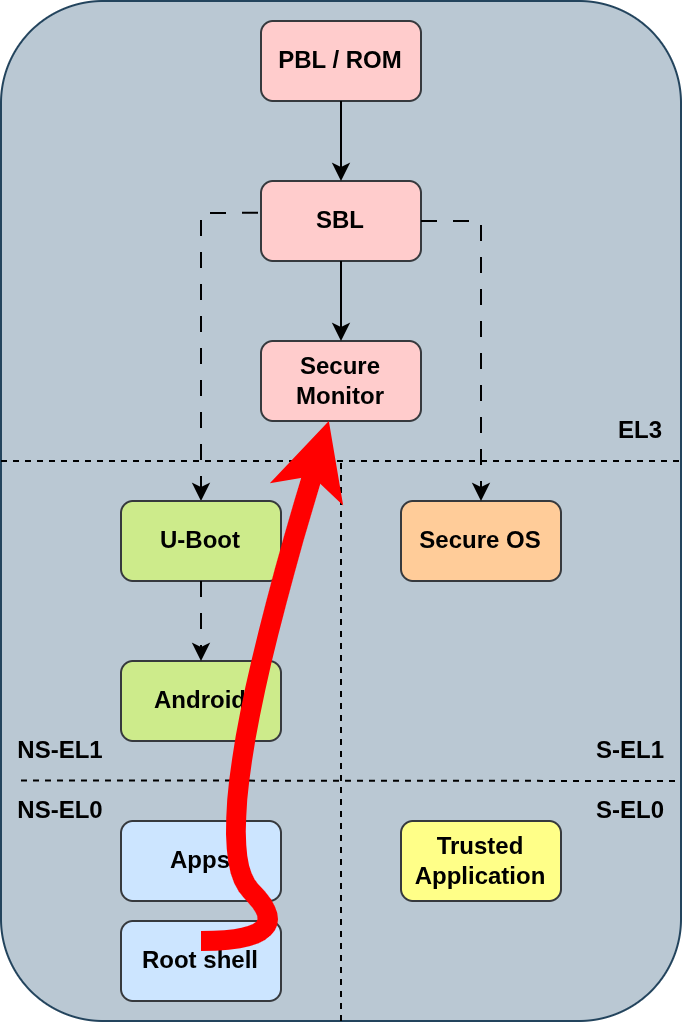

The diagram above was exported from draw.io. Its source (the exported page's mxGraphModel, read from the mxfile embedded in the PNG):
<mxGraphModel dx="2225" dy="800" grid="1" gridSize="10" guides="1" tooltips="1" connect="1" arrows="1" fold="1" page="0" pageScale="1" pageWidth="850" pageHeight="1100" math="0" shadow="0">
  <root>
    <mxCell id="0" />
    <mxCell id="1" parent="0" />
    <mxCell id="2" value="" style="rounded=1;whiteSpace=wrap;html=1;fillStyle=solid;fillColor=#bac8d3;strokeColor=#23445d;" vertex="1" parent="1">
      <mxGeometry x="360" y="110" width="340" height="510" as="geometry" />
    </mxCell>
    <mxCell id="3" value="" style="endArrow=classic;html=1;rounded=0;exitX=-0.019;exitY=0.397;exitDx=0;exitDy=0;entryX=0.5;entryY=0;entryDx=0;entryDy=0;exitPerimeter=0;dashed=1;dashPattern=8 8;" edge="1" source="5" target="6" parent="1">
      <mxGeometry width="50" height="50" relative="1" as="geometry">
        <mxPoint x="450" y="180" as="sourcePoint" />
        <mxPoint x="370" y="240" as="targetPoint" />
        <Array as="points">
          <mxPoint x="460" y="216" />
        </Array>
      </mxGeometry>
    </mxCell>
    <mxCell id="4" value="PBL / ROM" style="rounded=1;whiteSpace=wrap;html=1;fontStyle=1;fillColor=#ffcccc;strokeColor=#36393d;" vertex="1" parent="1">
      <mxGeometry x="490" y="120" width="80" height="40" as="geometry" />
    </mxCell>
    <mxCell id="5" value="SBL" style="rounded=1;whiteSpace=wrap;html=1;fontStyle=1;fillColor=#ffcccc;strokeColor=#36393d;" vertex="1" parent="1">
      <mxGeometry x="490" y="200" width="80" height="40" as="geometry" />
    </mxCell>
    <mxCell id="6" value="U-Boot" style="rounded=1;whiteSpace=wrap;html=1;fontStyle=1;fillColor=#cdeb8b;strokeColor=#36393d;" vertex="1" parent="1">
      <mxGeometry x="420" y="360" width="80" height="40" as="geometry" />
    </mxCell>
    <mxCell id="7" value="Secure Monitor" style="rounded=1;whiteSpace=wrap;html=1;fontStyle=1;fillColor=#ffcccc;strokeColor=#36393d;" vertex="1" parent="1">
      <mxGeometry x="490" y="280" width="80" height="40" as="geometry" />
    </mxCell>
    <mxCell id="8" value="Secure OS" style="rounded=1;whiteSpace=wrap;html=1;fontStyle=1;fillColor=#ffcc99;strokeColor=#36393d;" vertex="1" parent="1">
      <mxGeometry x="560" y="360" width="80" height="40" as="geometry" />
    </mxCell>
    <mxCell id="9" value="Android" style="rounded=1;whiteSpace=wrap;html=1;fontStyle=1;fillColor=#cdeb8b;strokeColor=#36393d;" vertex="1" parent="1">
      <mxGeometry x="420" y="440" width="80" height="40" as="geometry" />
    </mxCell>
    <mxCell id="10" value="Apps" style="rounded=1;whiteSpace=wrap;html=1;fontStyle=1;fillColor=#cce5ff;strokeColor=#36393d;" vertex="1" parent="1">
      <mxGeometry x="420" y="520" width="80" height="40" as="geometry" />
    </mxCell>
    <mxCell id="11" value="Trusted Application" style="rounded=1;whiteSpace=wrap;html=1;fontStyle=1;fillColor=#ffff88;strokeColor=#36393d;" vertex="1" parent="1">
      <mxGeometry x="560" y="520" width="80" height="40" as="geometry" />
    </mxCell>
    <mxCell id="12" value="" style="endArrow=classic;html=1;rounded=0;exitX=0.5;exitY=1;exitDx=0;exitDy=0;entryX=0.5;entryY=0;entryDx=0;entryDy=0;" edge="1" source="4" target="5" parent="1">
      <mxGeometry width="50" height="50" relative="1" as="geometry">
        <mxPoint x="420" y="410" as="sourcePoint" />
        <mxPoint x="470" y="360" as="targetPoint" />
      </mxGeometry>
    </mxCell>
    <mxCell id="13" value="" style="endArrow=classic;html=1;rounded=0;exitX=0.5;exitY=1;exitDx=0;exitDy=0;entryX=0.5;entryY=0;entryDx=0;entryDy=0;dashed=1;dashPattern=8 8;" edge="1" source="6" target="9" parent="1">
      <mxGeometry width="50" height="50" relative="1" as="geometry">
        <mxPoint x="530" y="300" as="sourcePoint" />
        <mxPoint x="450" y="360" as="targetPoint" />
        <Array as="points" />
      </mxGeometry>
    </mxCell>
    <mxCell id="14" value="" style="endArrow=none;dashed=1;html=1;rounded=0;strokeWidth=1;entryX=1.001;entryY=0.451;entryDx=0;entryDy=0;entryPerimeter=0;" edge="1" target="2" parent="1">
      <mxGeometry width="50" height="50" relative="1" as="geometry">
        <mxPoint x="360" y="340" as="sourcePoint" />
        <mxPoint x="675" y="300" as="targetPoint" />
      </mxGeometry>
    </mxCell>
    <mxCell id="15" value="NS-EL0" style="text;html=1;align=center;verticalAlign=middle;whiteSpace=wrap;rounded=0;fontStyle=1" vertex="1" parent="1">
      <mxGeometry x="360" y="500" width="60" height="30" as="geometry" />
    </mxCell>
    <mxCell id="16" value="NS-EL1" style="text;html=1;align=center;verticalAlign=middle;whiteSpace=wrap;rounded=0;fontStyle=1" vertex="1" parent="1">
      <mxGeometry x="360" y="470" width="60" height="30" as="geometry" />
    </mxCell>
    <mxCell id="17" value="" style="endArrow=none;dashed=1;html=1;rounded=0;strokeWidth=1;exitX=0.5;exitY=1;exitDx=0;exitDy=0;" edge="1" source="2" parent="1">
      <mxGeometry width="50" height="50" relative="1" as="geometry">
        <mxPoint x="530" y="560" as="sourcePoint" />
        <mxPoint x="530" y="340" as="targetPoint" />
      </mxGeometry>
    </mxCell>
    <mxCell id="18" value="" style="endArrow=classic;html=1;rounded=0;exitX=1;exitY=0.5;exitDx=0;exitDy=0;entryX=0.5;entryY=0;entryDx=0;entryDy=0;dashed=1;dashPattern=8 8;" edge="1" source="5" target="8" parent="1">
      <mxGeometry width="50" height="50" relative="1" as="geometry">
        <mxPoint x="508" y="220" as="sourcePoint" />
        <mxPoint x="480" y="364" as="targetPoint" />
        <Array as="points">
          <mxPoint x="600" y="220" />
        </Array>
      </mxGeometry>
    </mxCell>
    <mxCell id="19" value="" style="endArrow=classic;html=1;rounded=0;exitX=0.5;exitY=1;exitDx=0;exitDy=0;entryX=0.5;entryY=0;entryDx=0;entryDy=0;" edge="1" source="5" target="7" parent="1">
      <mxGeometry width="50" height="50" relative="1" as="geometry">
        <mxPoint x="590" y="220" as="sourcePoint" />
        <mxPoint x="620" y="360" as="targetPoint" />
        <Array as="points">
          <mxPoint x="530" y="260" />
        </Array>
      </mxGeometry>
    </mxCell>
    <mxCell id="20" value="" style="endArrow=none;dashed=1;html=1;rounded=0;strokeWidth=1;entryX=1;entryY=1;entryDx=0;entryDy=0;" edge="1" target="22" parent="1">
      <mxGeometry width="50" height="50" relative="1" as="geometry">
        <mxPoint x="370" y="499.71000000000004" as="sourcePoint" />
        <mxPoint x="670" y="499.71000000000004" as="targetPoint" />
      </mxGeometry>
    </mxCell>
    <mxCell id="21" value="S-EL0" style="text;html=1;align=center;verticalAlign=middle;whiteSpace=wrap;rounded=0;fontStyle=1" vertex="1" parent="1">
      <mxGeometry x="650" y="500" width="50" height="30" as="geometry" />
    </mxCell>
    <mxCell id="22" value="S-EL1" style="text;html=1;align=center;verticalAlign=middle;whiteSpace=wrap;rounded=0;fontStyle=1" vertex="1" parent="1">
      <mxGeometry x="650" y="470" width="50" height="30" as="geometry" />
    </mxCell>
    <mxCell id="23" value="EL3" style="text;html=1;align=center;verticalAlign=middle;whiteSpace=wrap;rounded=0;fontStyle=1" vertex="1" parent="1">
      <mxGeometry x="660" y="310" width="40" height="30" as="geometry" />
    </mxCell>
    <mxCell id="24" value="Root shell" style="rounded=1;whiteSpace=wrap;html=1;fontStyle=1;fillColor=#cce5ff;strokeColor=#36393d;" vertex="1" parent="1">
      <mxGeometry x="420" y="570" width="80" height="40" as="geometry" />
    </mxCell>
    <mxCell id="25" value="" style="curved=1;endArrow=classic;html=1;rounded=0;strokeColor=#FF0000;strokeWidth=10;" edge="1" target="7" parent="1">
      <mxGeometry width="50" height="50" relative="1" as="geometry">
        <mxPoint x="460" y="580" as="sourcePoint" />
        <mxPoint x="510" y="530" as="targetPoint" />
        <Array as="points">
          <mxPoint x="510" y="580" />
          <mxPoint x="460" y="530" />
        </Array>
      </mxGeometry>
    </mxCell>
  </root>
</mxGraphModel>